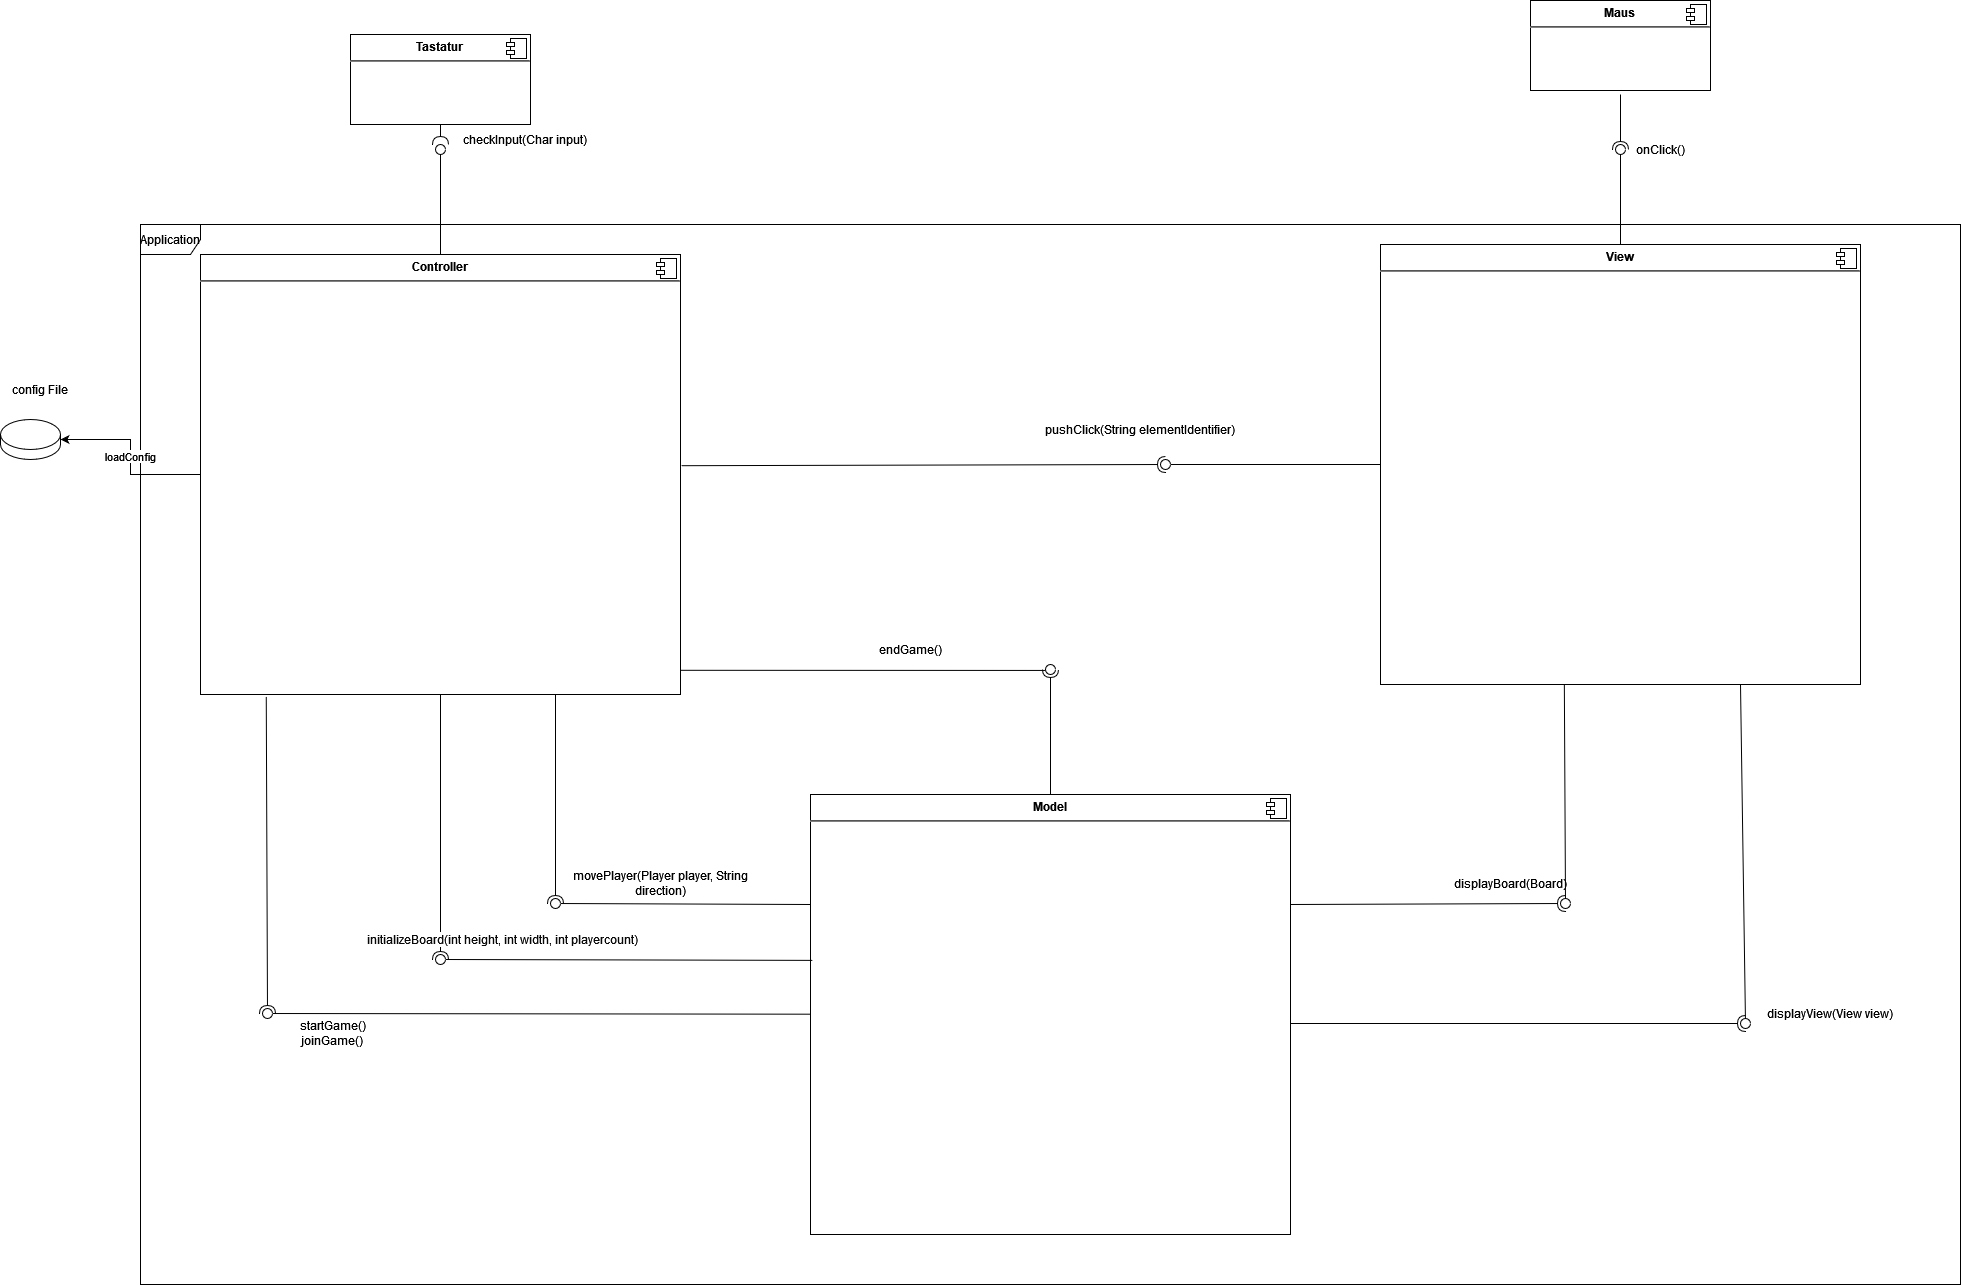

The diagram above was exported from draw.io. Its source (the exported page's mxGraphModel, read from the mxfile embedded in the PNG):
<mxGraphModel dx="2249" dy="1921" grid="1" gridSize="10" guides="1" tooltips="1" connect="1" arrows="1" fold="1" page="1" pageScale="1" pageWidth="827" pageHeight="1169" math="0" shadow="0">
  <root>
    <mxCell id="0" />
    <mxCell id="1" parent="0" />
    <mxCell id="2YkZfEqT0Zh9t_T6KNuK-3" value="Application" style="shape=umlFrame;whiteSpace=wrap;html=1;" parent="1" vertex="1">
      <mxGeometry x="-230" y="-360" width="1820" height="1060" as="geometry" />
    </mxCell>
    <mxCell id="2YkZfEqT0Zh9t_T6KNuK-1" value="&lt;p style=&quot;margin:0px;margin-top:6px;text-align:center;&quot;&gt;&lt;b&gt;Model&lt;/b&gt;&lt;br&gt;&lt;/p&gt;&lt;hr&gt;" style="align=left;overflow=fill;html=1;dropTarget=0;" parent="1" vertex="1">
      <mxGeometry x="440" y="210" width="480" height="440" as="geometry" />
    </mxCell>
    <mxCell id="2YkZfEqT0Zh9t_T6KNuK-2" value="" style="shape=component;jettyWidth=8;jettyHeight=4;" parent="2YkZfEqT0Zh9t_T6KNuK-1" vertex="1">
      <mxGeometry x="1" width="20" height="20" relative="1" as="geometry">
        <mxPoint x="-24" y="4" as="offset" />
      </mxGeometry>
    </mxCell>
    <mxCell id="2YkZfEqT0Zh9t_T6KNuK-4" value="&lt;p style=&quot;margin:0px;margin-top:6px;text-align:center;&quot;&gt;&lt;b&gt;View&lt;/b&gt;&lt;br&gt;&lt;/p&gt;&lt;hr&gt;" style="align=left;overflow=fill;html=1;dropTarget=0;" parent="1" vertex="1">
      <mxGeometry x="1010" y="-340" width="480" height="440" as="geometry" />
    </mxCell>
    <mxCell id="2YkZfEqT0Zh9t_T6KNuK-5" value="" style="shape=component;jettyWidth=8;jettyHeight=4;" parent="2YkZfEqT0Zh9t_T6KNuK-4" vertex="1">
      <mxGeometry x="1" width="20" height="20" relative="1" as="geometry">
        <mxPoint x="-24" y="4" as="offset" />
      </mxGeometry>
    </mxCell>
    <mxCell id="Ys_FZIsH5oWUn2iy-Ghe-5" value="loadConfig" style="edgeStyle=orthogonalEdgeStyle;rounded=0;orthogonalLoop=1;jettySize=auto;html=1;entryX=1;entryY=0.5;entryDx=0;entryDy=0;entryPerimeter=0;" edge="1" parent="1" source="2YkZfEqT0Zh9t_T6KNuK-6" target="Ys_FZIsH5oWUn2iy-Ghe-1">
      <mxGeometry relative="1" as="geometry" />
    </mxCell>
    <mxCell id="2YkZfEqT0Zh9t_T6KNuK-6" value="&lt;p style=&quot;margin:0px;margin-top:6px;text-align:center;&quot;&gt;&lt;b&gt;Controller&lt;/b&gt;&lt;br&gt;&lt;/p&gt;&lt;hr&gt;" style="align=left;overflow=fill;html=1;dropTarget=0;" parent="1" vertex="1">
      <mxGeometry x="-170" y="-330" width="480" height="440" as="geometry" />
    </mxCell>
    <mxCell id="2YkZfEqT0Zh9t_T6KNuK-7" value="" style="shape=component;jettyWidth=8;jettyHeight=4;" parent="2YkZfEqT0Zh9t_T6KNuK-6" vertex="1">
      <mxGeometry x="1" width="20" height="20" relative="1" as="geometry">
        <mxPoint x="-24" y="4" as="offset" />
      </mxGeometry>
    </mxCell>
    <mxCell id="2YkZfEqT0Zh9t_T6KNuK-11" value="" style="rounded=0;orthogonalLoop=1;jettySize=auto;html=1;endArrow=none;endFill=0;sketch=0;sourcePerimeterSpacing=0;targetPerimeterSpacing=0;exitX=0.5;exitY=0;exitDx=0;exitDy=0;" parent="1" source="2YkZfEqT0Zh9t_T6KNuK-6" target="2YkZfEqT0Zh9t_T6KNuK-13" edge="1">
      <mxGeometry relative="1" as="geometry">
        <mxPoint x="-50" y="-555" as="sourcePoint" />
      </mxGeometry>
    </mxCell>
    <mxCell id="2YkZfEqT0Zh9t_T6KNuK-12" value="" style="rounded=0;orthogonalLoop=1;jettySize=auto;html=1;endArrow=halfCircle;endFill=0;endSize=6;strokeWidth=1;sketch=0;exitX=0.5;exitY=1;exitDx=0;exitDy=0;" parent="1" source="2YkZfEqT0Zh9t_T6KNuK-17" target="2YkZfEqT0Zh9t_T6KNuK-13" edge="1">
      <mxGeometry relative="1" as="geometry">
        <mxPoint x="70" y="-470" as="sourcePoint" />
        <mxPoint x="70" y="-440" as="targetPoint" />
      </mxGeometry>
    </mxCell>
    <mxCell id="2YkZfEqT0Zh9t_T6KNuK-13" value="" style="ellipse;whiteSpace=wrap;html=1;align=center;aspect=fixed;resizable=0;points=[];outlineConnect=0;sketch=0;" parent="1" vertex="1">
      <mxGeometry x="65" y="-440" width="10" height="10" as="geometry" />
    </mxCell>
    <mxCell id="2YkZfEqT0Zh9t_T6KNuK-17" value="&lt;p style=&quot;margin:0px;margin-top:6px;text-align:center;&quot;&gt;&lt;b&gt;Tastatur&lt;/b&gt;&lt;br&gt;&lt;/p&gt;&lt;hr&gt;&lt;p style=&quot;margin:0px;margin-left:8px;&quot;&gt;&lt;br&gt;&lt;/p&gt;" style="align=left;overflow=fill;html=1;dropTarget=0;" parent="1" vertex="1">
      <mxGeometry x="-20" y="-550" width="180" height="90" as="geometry" />
    </mxCell>
    <mxCell id="2YkZfEqT0Zh9t_T6KNuK-18" value="" style="shape=component;jettyWidth=8;jettyHeight=4;" parent="2YkZfEqT0Zh9t_T6KNuK-17" vertex="1">
      <mxGeometry x="1" width="20" height="20" relative="1" as="geometry">
        <mxPoint x="-24" y="4" as="offset" />
      </mxGeometry>
    </mxCell>
    <mxCell id="2YkZfEqT0Zh9t_T6KNuK-19" value="checkInput(Char input)" style="text;html=1;strokeColor=none;fillColor=none;align=center;verticalAlign=middle;whiteSpace=wrap;rounded=0;" parent="1" vertex="1">
      <mxGeometry x="75" y="-460" width="160" height="30" as="geometry" />
    </mxCell>
    <mxCell id="2YkZfEqT0Zh9t_T6KNuK-20" value="" style="rounded=0;orthogonalLoop=1;jettySize=auto;html=1;endArrow=none;endFill=0;sketch=0;sourcePerimeterSpacing=0;targetPerimeterSpacing=0;exitX=0;exitY=0.25;exitDx=0;exitDy=0;" parent="1" source="2YkZfEqT0Zh9t_T6KNuK-1" target="2YkZfEqT0Zh9t_T6KNuK-22" edge="1">
      <mxGeometry relative="1" as="geometry">
        <mxPoint x="230" y="235" as="sourcePoint" />
      </mxGeometry>
    </mxCell>
    <mxCell id="2YkZfEqT0Zh9t_T6KNuK-21" value="" style="rounded=0;orthogonalLoop=1;jettySize=auto;html=1;endArrow=halfCircle;endFill=0;entryX=0.5;entryY=0.5;endSize=6;strokeWidth=1;sketch=0;" parent="1" target="2YkZfEqT0Zh9t_T6KNuK-22" edge="1">
      <mxGeometry relative="1" as="geometry">
        <mxPoint x="185" y="110" as="sourcePoint" />
      </mxGeometry>
    </mxCell>
    <mxCell id="2YkZfEqT0Zh9t_T6KNuK-22" value="" style="ellipse;whiteSpace=wrap;html=1;align=center;aspect=fixed;resizable=0;points=[];outlineConnect=0;sketch=0;" parent="1" vertex="1">
      <mxGeometry x="180" y="314" width="10" height="10" as="geometry" />
    </mxCell>
    <mxCell id="2YkZfEqT0Zh9t_T6KNuK-23" value="movePlayer(Player player, String direction)" style="text;html=1;strokeColor=none;fillColor=none;align=center;verticalAlign=middle;whiteSpace=wrap;rounded=0;" parent="1" vertex="1">
      <mxGeometry x="180" y="284" width="220" height="30" as="geometry" />
    </mxCell>
    <mxCell id="2YkZfEqT0Zh9t_T6KNuK-24" value="" style="rounded=0;orthogonalLoop=1;jettySize=auto;html=1;endArrow=none;endFill=0;sketch=0;sourcePerimeterSpacing=0;targetPerimeterSpacing=0;exitX=0.004;exitY=0.377;exitDx=0;exitDy=0;exitPerimeter=0;" parent="1" source="2YkZfEqT0Zh9t_T6KNuK-1" target="2YkZfEqT0Zh9t_T6KNuK-26" edge="1">
      <mxGeometry relative="1" as="geometry">
        <mxPoint x="90" y="365" as="sourcePoint" />
      </mxGeometry>
    </mxCell>
    <mxCell id="2YkZfEqT0Zh9t_T6KNuK-25" value="" style="rounded=0;orthogonalLoop=1;jettySize=auto;html=1;endArrow=halfCircle;endFill=0;entryX=0.5;entryY=0.5;endSize=6;strokeWidth=1;sketch=0;" parent="1" source="2YkZfEqT0Zh9t_T6KNuK-6" target="2YkZfEqT0Zh9t_T6KNuK-26" edge="1">
      <mxGeometry relative="1" as="geometry">
        <mxPoint x="130" y="365" as="sourcePoint" />
      </mxGeometry>
    </mxCell>
    <mxCell id="2YkZfEqT0Zh9t_T6KNuK-26" value="" style="ellipse;whiteSpace=wrap;html=1;align=center;aspect=fixed;resizable=0;points=[];outlineConnect=0;sketch=0;" parent="1" vertex="1">
      <mxGeometry x="65" y="370" width="10" height="10" as="geometry" />
    </mxCell>
    <mxCell id="2YkZfEqT0Zh9t_T6KNuK-27" value="&lt;pre style=&quot;background-color: rgb(255, 255, 255); color: rgb(8, 8, 8);&quot;&gt;&lt;font face=&quot;Helvetica&quot;&gt;initializeBoard(int height, int width, int playercount)&lt;/font&gt;&lt;/pre&gt;" style="text;html=1;strokeColor=none;fillColor=none;align=center;verticalAlign=middle;whiteSpace=wrap;rounded=0;" parent="1" vertex="1">
      <mxGeometry x="-80" y="340" width="425" height="30" as="geometry" />
    </mxCell>
    <mxCell id="2YkZfEqT0Zh9t_T6KNuK-28" value="" style="rounded=0;orthogonalLoop=1;jettySize=auto;html=1;endArrow=none;endFill=0;sketch=0;sourcePerimeterSpacing=0;targetPerimeterSpacing=0;fontFamily=Helvetica;exitX=0.383;exitY=0.999;exitDx=0;exitDy=0;exitPerimeter=0;" parent="1" source="2YkZfEqT0Zh9t_T6KNuK-4" target="2YkZfEqT0Zh9t_T6KNuK-30" edge="1">
      <mxGeometry relative="1" as="geometry">
        <mxPoint x="1220" y="185" as="sourcePoint" />
      </mxGeometry>
    </mxCell>
    <mxCell id="2YkZfEqT0Zh9t_T6KNuK-29" value="" style="rounded=0;orthogonalLoop=1;jettySize=auto;html=1;endArrow=halfCircle;endFill=0;entryX=0.5;entryY=0.5;endSize=6;strokeWidth=1;sketch=0;fontFamily=Helvetica;exitX=1;exitY=0.25;exitDx=0;exitDy=0;" parent="1" source="2YkZfEqT0Zh9t_T6KNuK-1" target="2YkZfEqT0Zh9t_T6KNuK-30" edge="1">
      <mxGeometry relative="1" as="geometry">
        <mxPoint x="1260" y="185" as="sourcePoint" />
      </mxGeometry>
    </mxCell>
    <mxCell id="2YkZfEqT0Zh9t_T6KNuK-30" value="" style="ellipse;whiteSpace=wrap;html=1;align=center;aspect=fixed;resizable=0;points=[];outlineConnect=0;sketch=0;fontFamily=Helvetica;" parent="1" vertex="1">
      <mxGeometry x="1190" y="314" width="10" height="10" as="geometry" />
    </mxCell>
    <mxCell id="2YkZfEqT0Zh9t_T6KNuK-31" value="displayBoard(Board)" style="text;html=1;strokeColor=none;fillColor=none;align=center;verticalAlign=middle;whiteSpace=wrap;rounded=0;fontFamily=Helvetica;" parent="1" vertex="1">
      <mxGeometry x="1110" y="284" width="60" height="30" as="geometry" />
    </mxCell>
    <mxCell id="2YkZfEqT0Zh9t_T6KNuK-32" value="pushClick(String elementIdentifier)" style="text;html=1;strokeColor=none;fillColor=none;align=center;verticalAlign=middle;whiteSpace=wrap;rounded=0;fontFamily=Helvetica;" parent="1" vertex="1">
      <mxGeometry x="650" y="-170" width="240" height="30" as="geometry" />
    </mxCell>
    <mxCell id="2YkZfEqT0Zh9t_T6KNuK-33" value="" style="rounded=0;orthogonalLoop=1;jettySize=auto;html=1;endArrow=none;endFill=0;sketch=0;sourcePerimeterSpacing=0;targetPerimeterSpacing=0;fontFamily=Helvetica;exitX=0;exitY=0.5;exitDx=0;exitDy=0;" parent="1" source="2YkZfEqT0Zh9t_T6KNuK-4" target="2YkZfEqT0Zh9t_T6KNuK-35" edge="1">
      <mxGeometry relative="1" as="geometry">
        <mxPoint x="760" y="-65" as="sourcePoint" />
      </mxGeometry>
    </mxCell>
    <mxCell id="2YkZfEqT0Zh9t_T6KNuK-34" value="" style="rounded=0;orthogonalLoop=1;jettySize=auto;html=1;endArrow=halfCircle;endFill=0;entryX=0.5;entryY=0.5;endSize=6;strokeWidth=1;sketch=0;fontFamily=Helvetica;exitX=1.002;exitY=0.48;exitDx=0;exitDy=0;exitPerimeter=0;" parent="1" source="2YkZfEqT0Zh9t_T6KNuK-6" target="2YkZfEqT0Zh9t_T6KNuK-35" edge="1">
      <mxGeometry relative="1" as="geometry">
        <mxPoint x="800" y="-65" as="sourcePoint" />
      </mxGeometry>
    </mxCell>
    <mxCell id="2YkZfEqT0Zh9t_T6KNuK-35" value="" style="ellipse;whiteSpace=wrap;html=1;align=center;aspect=fixed;resizable=0;points=[];outlineConnect=0;sketch=0;fontFamily=Helvetica;" parent="1" vertex="1">
      <mxGeometry x="790" y="-125" width="10" height="10" as="geometry" />
    </mxCell>
    <mxCell id="2YkZfEqT0Zh9t_T6KNuK-36" value="" style="rounded=0;orthogonalLoop=1;jettySize=auto;html=1;endArrow=none;endFill=0;sketch=0;sourcePerimeterSpacing=0;targetPerimeterSpacing=0;fontFamily=Helvetica;" parent="1" source="2YkZfEqT0Zh9t_T6KNuK-1" target="2YkZfEqT0Zh9t_T6KNuK-38" edge="1">
      <mxGeometry relative="1" as="geometry">
        <mxPoint x="190" y="515" as="sourcePoint" />
      </mxGeometry>
    </mxCell>
    <mxCell id="2YkZfEqT0Zh9t_T6KNuK-37" value="" style="rounded=0;orthogonalLoop=1;jettySize=auto;html=1;endArrow=halfCircle;endFill=0;entryX=0.5;entryY=0.5;endSize=6;strokeWidth=1;sketch=0;fontFamily=Helvetica;exitX=0.137;exitY=1.005;exitDx=0;exitDy=0;exitPerimeter=0;" parent="1" source="2YkZfEqT0Zh9t_T6KNuK-6" target="2YkZfEqT0Zh9t_T6KNuK-38" edge="1">
      <mxGeometry relative="1" as="geometry">
        <mxPoint x="230" y="515" as="sourcePoint" />
      </mxGeometry>
    </mxCell>
    <mxCell id="2YkZfEqT0Zh9t_T6KNuK-38" value="" style="ellipse;whiteSpace=wrap;html=1;align=center;aspect=fixed;resizable=0;points=[];outlineConnect=0;sketch=0;fontFamily=Helvetica;" parent="1" vertex="1">
      <mxGeometry x="-108" y="424" width="10" height="10" as="geometry" />
    </mxCell>
    <mxCell id="2YkZfEqT0Zh9t_T6KNuK-39" value="&lt;div&gt;startGame()&lt;/div&gt;&lt;div&gt;joinGame()&lt;br&gt;&lt;/div&gt;" style="text;html=1;strokeColor=none;fillColor=none;align=center;verticalAlign=middle;whiteSpace=wrap;rounded=0;" parent="1" vertex="1">
      <mxGeometry x="-250" y="434" width="425" height="30" as="geometry" />
    </mxCell>
    <mxCell id="2YkZfEqT0Zh9t_T6KNuK-40" value="" style="rounded=0;orthogonalLoop=1;jettySize=auto;html=1;endArrow=none;endFill=0;sketch=0;sourcePerimeterSpacing=0;targetPerimeterSpacing=0;fontFamily=Helvetica;exitX=1;exitY=0.945;exitDx=0;exitDy=0;exitPerimeter=0;" parent="1" source="2YkZfEqT0Zh9t_T6KNuK-6" edge="1">
      <mxGeometry relative="1" as="geometry">
        <mxPoint x="310" y="80.64000000000033" as="sourcePoint" />
        <mxPoint x="675.0003772609316" y="85.9385795732303" as="targetPoint" />
      </mxGeometry>
    </mxCell>
    <mxCell id="2YkZfEqT0Zh9t_T6KNuK-41" value="" style="rounded=0;orthogonalLoop=1;jettySize=auto;html=1;endArrow=halfCircle;endFill=0;entryX=0.5;entryY=0.5;endSize=6;strokeWidth=1;sketch=0;fontFamily=Helvetica;" parent="1" source="2YkZfEqT0Zh9t_T6KNuK-1" target="2YkZfEqT0Zh9t_T6KNuK-42" edge="1">
      <mxGeometry relative="1" as="geometry">
        <mxPoint x="490" y="105" as="sourcePoint" />
      </mxGeometry>
    </mxCell>
    <mxCell id="2YkZfEqT0Zh9t_T6KNuK-42" value="" style="ellipse;whiteSpace=wrap;html=1;align=center;aspect=fixed;resizable=0;points=[];outlineConnect=0;sketch=0;fontFamily=Helvetica;" parent="1" vertex="1">
      <mxGeometry x="675" y="80" width="10" height="10" as="geometry" />
    </mxCell>
    <mxCell id="2YkZfEqT0Zh9t_T6KNuK-43" value="endGame()" style="text;html=1;strokeColor=none;fillColor=none;align=center;verticalAlign=middle;whiteSpace=wrap;rounded=0;fontFamily=Helvetica;" parent="1" vertex="1">
      <mxGeometry x="510" y="50" width="60" height="30" as="geometry" />
    </mxCell>
    <mxCell id="2YkZfEqT0Zh9t_T6KNuK-44" value="" style="rounded=0;orthogonalLoop=1;jettySize=auto;html=1;endArrow=none;endFill=0;sketch=0;sourcePerimeterSpacing=0;targetPerimeterSpacing=0;fontFamily=Helvetica;exitX=0.75;exitY=1;exitDx=0;exitDy=0;" parent="1" source="2YkZfEqT0Zh9t_T6KNuK-4" target="2YkZfEqT0Zh9t_T6KNuK-46" edge="1">
      <mxGeometry relative="1" as="geometry">
        <mxPoint x="1270" y="439" as="sourcePoint" />
      </mxGeometry>
    </mxCell>
    <mxCell id="2YkZfEqT0Zh9t_T6KNuK-45" value="" style="rounded=0;orthogonalLoop=1;jettySize=auto;html=1;endArrow=halfCircle;endFill=0;entryX=0.5;entryY=0.5;endSize=6;strokeWidth=1;sketch=0;fontFamily=Helvetica;" parent="1" target="2YkZfEqT0Zh9t_T6KNuK-46" edge="1">
      <mxGeometry relative="1" as="geometry">
        <mxPoint x="920" y="439" as="sourcePoint" />
      </mxGeometry>
    </mxCell>
    <mxCell id="2YkZfEqT0Zh9t_T6KNuK-46" value="" style="ellipse;whiteSpace=wrap;html=1;align=center;aspect=fixed;resizable=0;points=[];outlineConnect=0;sketch=0;fontFamily=Helvetica;" parent="1" vertex="1">
      <mxGeometry x="1370" y="434" width="10" height="10" as="geometry" />
    </mxCell>
    <mxCell id="2YkZfEqT0Zh9t_T6KNuK-47" value="displayView(View view)" style="text;html=1;strokeColor=none;fillColor=none;align=center;verticalAlign=middle;whiteSpace=wrap;rounded=0;fontFamily=Helvetica;" parent="1" vertex="1">
      <mxGeometry x="1390" y="414" width="140" height="30" as="geometry" />
    </mxCell>
    <mxCell id="2YkZfEqT0Zh9t_T6KNuK-78" value="" style="rounded=0;orthogonalLoop=1;jettySize=auto;html=1;endArrow=none;endFill=0;sketch=0;sourcePerimeterSpacing=0;targetPerimeterSpacing=0;fontFamily=Helvetica;exitX=0.5;exitY=0;exitDx=0;exitDy=0;" parent="1" source="2YkZfEqT0Zh9t_T6KNuK-4" target="2YkZfEqT0Zh9t_T6KNuK-80" edge="1">
      <mxGeometry relative="1" as="geometry">
        <mxPoint x="1190" y="-435" as="sourcePoint" />
      </mxGeometry>
    </mxCell>
    <mxCell id="2YkZfEqT0Zh9t_T6KNuK-79" value="" style="rounded=0;orthogonalLoop=1;jettySize=auto;html=1;endArrow=halfCircle;endFill=0;entryX=0.5;entryY=0.5;endSize=6;strokeWidth=1;sketch=0;fontFamily=Helvetica;" parent="1" target="2YkZfEqT0Zh9t_T6KNuK-80" edge="1">
      <mxGeometry relative="1" as="geometry">
        <mxPoint x="1250" y="-490" as="sourcePoint" />
      </mxGeometry>
    </mxCell>
    <mxCell id="2YkZfEqT0Zh9t_T6KNuK-80" value="" style="ellipse;whiteSpace=wrap;html=1;align=center;aspect=fixed;resizable=0;points=[];outlineConnect=0;sketch=0;fontFamily=Helvetica;" parent="1" vertex="1">
      <mxGeometry x="1245" y="-440" width="10" height="10" as="geometry" />
    </mxCell>
    <mxCell id="2YkZfEqT0Zh9t_T6KNuK-81" value="&lt;p style=&quot;margin:0px;margin-top:6px;text-align:center;&quot;&gt;&lt;b&gt;Maus&lt;/b&gt;&lt;br&gt;&lt;/p&gt;&lt;hr&gt;&lt;p style=&quot;margin:0px;margin-left:8px;&quot;&gt;&lt;br&gt;&lt;/p&gt;" style="align=left;overflow=fill;html=1;dropTarget=0;" parent="1" vertex="1">
      <mxGeometry x="1160" y="-584" width="180" height="90" as="geometry" />
    </mxCell>
    <mxCell id="2YkZfEqT0Zh9t_T6KNuK-82" value="" style="shape=component;jettyWidth=8;jettyHeight=4;" parent="2YkZfEqT0Zh9t_T6KNuK-81" vertex="1">
      <mxGeometry x="1" width="20" height="20" relative="1" as="geometry">
        <mxPoint x="-24" y="4" as="offset" />
      </mxGeometry>
    </mxCell>
    <mxCell id="2YkZfEqT0Zh9t_T6KNuK-83" value="onClick()" style="text;html=1;strokeColor=none;fillColor=none;align=center;verticalAlign=middle;whiteSpace=wrap;rounded=0;fontFamily=Helvetica;" parent="1" vertex="1">
      <mxGeometry x="1170" y="-450" width="240" height="30" as="geometry" />
    </mxCell>
    <mxCell id="Ys_FZIsH5oWUn2iy-Ghe-1" value="" style="shape=cylinder3;whiteSpace=wrap;html=1;boundedLbl=1;backgroundOutline=1;size=15;" vertex="1" parent="1">
      <mxGeometry x="-370" y="-165" width="60" height="40" as="geometry" />
    </mxCell>
    <mxCell id="Ys_FZIsH5oWUn2iy-Ghe-2" value="config File" style="text;html=1;strokeColor=none;fillColor=none;align=center;verticalAlign=middle;whiteSpace=wrap;rounded=0;" vertex="1" parent="1">
      <mxGeometry x="-360" y="-210" width="60" height="30" as="geometry" />
    </mxCell>
  </root>
</mxGraphModel>